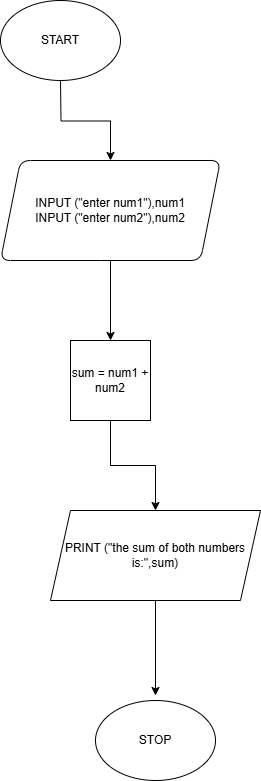

The diagram above was exported from draw.io. Its source (the exported page's mxGraphModel, read from the mxfile embedded in the PNG):
<mxGraphModel dx="1426" dy="859" grid="1" gridSize="10" guides="1" tooltips="1" connect="1" arrows="1" fold="1" page="1" pageScale="1" pageWidth="827" pageHeight="1169" math="0" shadow="0">
  <root>
    <mxCell id="0" />
    <mxCell id="1" parent="0" />
    <mxCell id="4lss3NWFbt1CcSoVVE8K-3" value="" style="edgeStyle=orthogonalEdgeStyle;rounded=0;orthogonalLoop=1;jettySize=auto;html=1;" edge="1" parent="1" target="4lss3NWFbt1CcSoVVE8K-2">
      <mxGeometry relative="1" as="geometry">
        <mxPoint x="110" y="80" as="sourcePoint" />
      </mxGeometry>
    </mxCell>
    <mxCell id="4lss3NWFbt1CcSoVVE8K-6" value="" style="edgeStyle=orthogonalEdgeStyle;rounded=0;orthogonalLoop=1;jettySize=auto;html=1;" edge="1" parent="1" source="4lss3NWFbt1CcSoVVE8K-2" target="4lss3NWFbt1CcSoVVE8K-4">
      <mxGeometry relative="1" as="geometry" />
    </mxCell>
    <mxCell id="4lss3NWFbt1CcSoVVE8K-2" value="INPUT (&quot;enter num1&quot;),num1&lt;div&gt;INPUT (&quot;enter num2&quot;),num2&lt;/div&gt;" style="shape=parallelogram;perimeter=parallelogramPerimeter;whiteSpace=wrap;html=1;fixedSize=1;rounded=1;" vertex="1" parent="1">
      <mxGeometry x="50" y="160" width="220" height="100" as="geometry" />
    </mxCell>
    <mxCell id="4lss3NWFbt1CcSoVVE8K-8" value="" style="edgeStyle=orthogonalEdgeStyle;rounded=0;orthogonalLoop=1;jettySize=auto;html=1;" edge="1" parent="1" source="4lss3NWFbt1CcSoVVE8K-4" target="4lss3NWFbt1CcSoVVE8K-7">
      <mxGeometry relative="1" as="geometry" />
    </mxCell>
    <mxCell id="4lss3NWFbt1CcSoVVE8K-4" value="sum = num1 + num2" style="whiteSpace=wrap;html=1;aspect=fixed;" vertex="1" parent="1">
      <mxGeometry x="120" y="340" width="80" height="80" as="geometry" />
    </mxCell>
    <mxCell id="4lss3NWFbt1CcSoVVE8K-11" value="" style="edgeStyle=orthogonalEdgeStyle;rounded=0;orthogonalLoop=1;jettySize=auto;html=1;" edge="1" parent="1" source="4lss3NWFbt1CcSoVVE8K-7">
      <mxGeometry relative="1" as="geometry">
        <mxPoint x="205" y="695" as="targetPoint" />
      </mxGeometry>
    </mxCell>
    <mxCell id="4lss3NWFbt1CcSoVVE8K-7" value="PRINT (&quot;the sum of both numbers is:&quot;,sum)" style="shape=parallelogram;perimeter=parallelogramPerimeter;whiteSpace=wrap;html=1;fixedSize=1;" vertex="1" parent="1">
      <mxGeometry x="100" y="510" width="210" height="90" as="geometry" />
    </mxCell>
    <mxCell id="4lss3NWFbt1CcSoVVE8K-12" value="START" style="ellipse;whiteSpace=wrap;html=1;" vertex="1" parent="1">
      <mxGeometry x="50" width="120" height="80" as="geometry" />
    </mxCell>
    <mxCell id="4lss3NWFbt1CcSoVVE8K-13" value="STOP" style="ellipse;whiteSpace=wrap;html=1;" vertex="1" parent="1">
      <mxGeometry x="145" y="700" width="120" height="80" as="geometry" />
    </mxCell>
  </root>
</mxGraphModel>